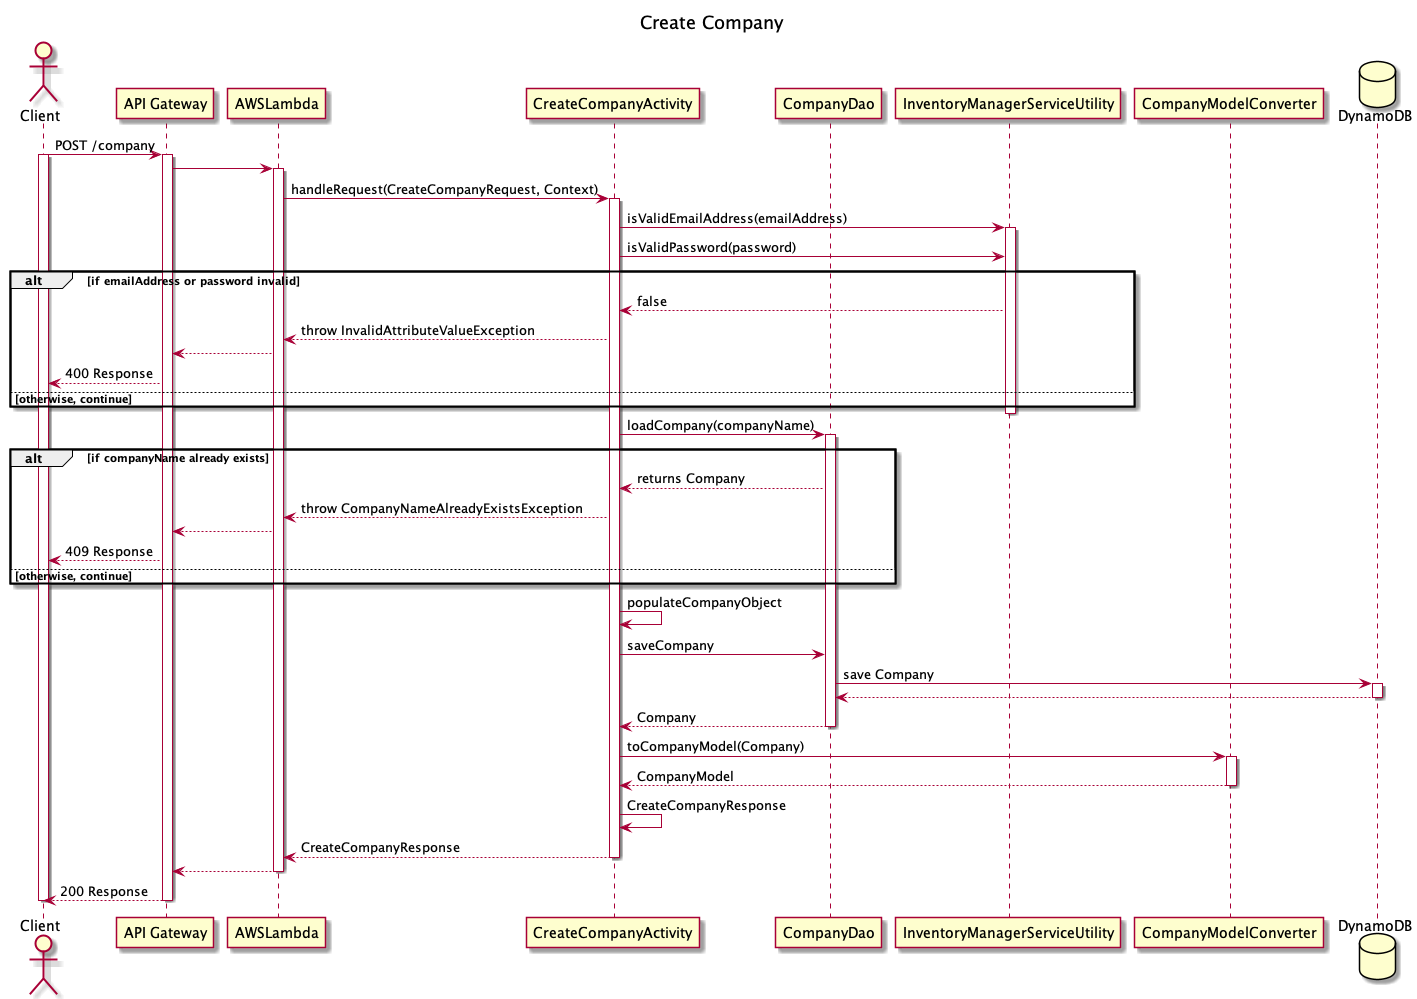

The diagram above was rendered by PlantUML. Its source (embedded in the PNG):
@startuml
title Create Company

actor Client
participant "API Gateway" as APIGateway
participant AWSLambda
participant CreateCompanyActivity
participant CompanyDao
participant InventoryManagerServiceUtility
participant CompanyModelConverter
database DynamoDB

Client -> APIGateway : POST /company
activate Client
activate APIGateway
APIGateway -> AWSLambda

activate AWSLambda

AWSLambda -> CreateCompanyActivity : handleRequest(CreateCompanyRequest, Context)
activate CreateCompanyActivity

CreateCompanyActivity -> InventoryManagerServiceUtility : isValidEmailAddress(emailAddress)
activate InventoryManagerServiceUtility
CreateCompanyActivity -> InventoryManagerServiceUtility : isValidPassword(password)

alt if emailAddress or password invalid
    CreateCompanyActivity <-- InventoryManagerServiceUtility : false
    AWSLambda <-- CreateCompanyActivity : throw InvalidAttributeValueException
    APIGateway <-- AWSLambda
    Client <-- APIGateway : 400 Response
else otherwise, continue
end
deactivate InventoryManagerServiceUtility

CreateCompanyActivity -> CompanyDao : loadCompany(companyName)
activate CompanyDao

alt if companyName already exists
    CreateCompanyActivity <-- CompanyDao : returns Company
    AWSLambda <-- CreateCompanyActivity : throw CompanyNameAlreadyExistsException
    APIGateway <-- AWSLambda
    Client <-- APIGateway : 409 Response
else otherwise, continue
end



CreateCompanyActivity -> CreateCompanyActivity : populateCompanyObject
CreateCompanyActivity -> CompanyDao : saveCompany

CompanyDao -> DynamoDB : save Company
activate DynamoDB
CompanyDao <-- DynamoDB
deactivate DynamoDB
CreateCompanyActivity <-- CompanyDao : Company
deactivate CompanyDao
CreateCompanyActivity -> CompanyModelConverter : toCompanyModel(Company)
activate CompanyModelConverter
CreateCompanyActivity <-- CompanyModelConverter : CompanyModel
deactivate CompanyModelConverter
CreateCompanyActivity -> CreateCompanyActivity : CreateCompanyResponse
AWSLambda <-- CreateCompanyActivity : CreateCompanyResponse

deactivate CreateCompanyActivity
APIGateway <-- AWSLambda
deactivate AWSLambda
Client <-- APIGateway : 200 Response
deactivate APIGateway
deactivate Client

@enduml